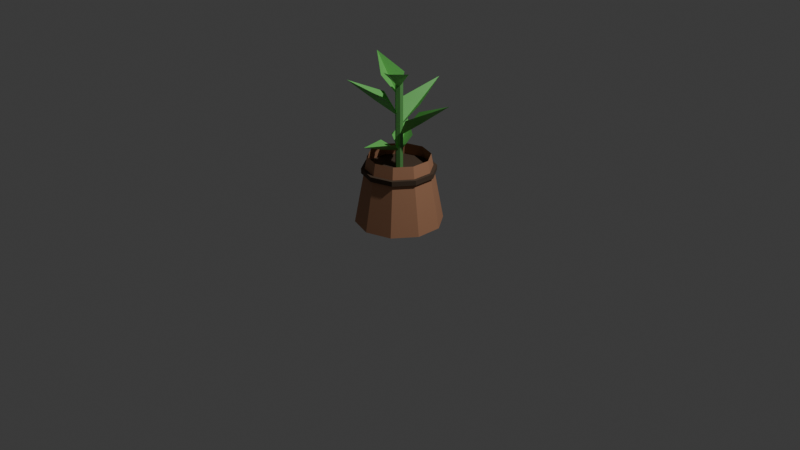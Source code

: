 # Source: Greenherb.blend  (saved by Blender 5.1.30; exported with 4.5.12 LTS)
import bpy
from mathutils import Matrix  # noqa: F401  (used for matrix-valued properties, if any)

bpy.ops.wm.read_factory_settings(use_empty=True)
scene = bpy.context.scene
scene.name = 'Scene'

# ---- collections
col_collection = bpy.data.collections.new('Collection'); scene.collection.children.link(col_collection)

# ---- materials (node trees are filled in below, after node groups)
mat_herb_potbrown = bpy.data.materials.new('Herb_PotBrown')
mat_herb_soildark = bpy.data.materials.new('Herb_SoilDark')
mat_herb_stemgreen = bpy.data.materials.new('Herb_StemGreen')
mat_herb_leafgreen = bpy.data.materials.new('Herb_LeafGreen')

# ---- material node trees
mat_herb_potbrown.use_nodes = True; mat_herb_potbrown.node_tree.nodes.clear()
_N = mat_herb_potbrown.node_tree.nodes; _L = mat_herb_potbrown.node_tree.links
n0 = _N.new('ShaderNodeBsdfPrincipled'); n0.name = 'Principled BSDF'; n0.location = (-200, 100)
n0.inputs[0].default_value = (0.45, 0.22, 0.12, 1.0)
n0.inputs[2].default_value = 0.7
n1 = _N.new('ShaderNodeOutputMaterial'); n1.name = 'Material Output'; n1.location = (200, 100)
_L.new(n0.outputs[0], n1.inputs[0])
n1.is_active_output = True
mat_herb_soildark.use_nodes = True; mat_herb_soildark.node_tree.nodes.clear()
_N = mat_herb_soildark.node_tree.nodes; _L = mat_herb_soildark.node_tree.links
n0 = _N.new('ShaderNodeBsdfPrincipled'); n0.name = 'Principled BSDF'; n0.location = (-200, 100)
n0.inputs[0].default_value = (0.08, 0.05, 0.03, 1.0)
n0.inputs[2].default_value = 0.9
n1 = _N.new('ShaderNodeOutputMaterial'); n1.name = 'Material Output'; n1.location = (200, 100)
_L.new(n0.outputs[0], n1.inputs[0])
n1.is_active_output = True
mat_herb_stemgreen.use_nodes = True; mat_herb_stemgreen.node_tree.nodes.clear()
_N = mat_herb_stemgreen.node_tree.nodes; _L = mat_herb_stemgreen.node_tree.links
n0 = _N.new('ShaderNodeBsdfPrincipled'); n0.name = 'Principled BSDF'; n0.location = (-200, 100)
n0.inputs[0].default_value = (0.12, 0.35, 0.1, 1.0)
n1 = _N.new('ShaderNodeOutputMaterial'); n1.name = 'Material Output'; n1.location = (200, 100)
_L.new(n0.outputs[0], n1.inputs[0])
n1.is_active_output = True
mat_herb_leafgreen.use_nodes = True; mat_herb_leafgreen.node_tree.nodes.clear()
_N = mat_herb_leafgreen.node_tree.nodes; _L = mat_herb_leafgreen.node_tree.links
n0 = _N.new('ShaderNodeBsdfPrincipled'); n0.name = 'Principled BSDF'; n0.location = (-200, 100)
n0.inputs[0].default_value = (0.15, 0.55, 0.12, 1.0)
n0.inputs[2].default_value = 0.4
n1 = _N.new('ShaderNodeOutputMaterial'); n1.name = 'Material Output'; n1.location = (200, 100)
_L.new(n0.outputs[0], n1.inputs[0])
n1.is_active_output = True

# ---- world
world_world = bpy.data.worlds.new('World'); scene.world = world_world
world_world.use_nodes = True; world_world.node_tree.nodes.clear()
_N = world_world.node_tree.nodes; _L = world_world.node_tree.links
n0 = _N.new('ShaderNodeOutputWorld'); n0.name = 'World Output'; n0.location = (200, 100)
n1 = _N.new('ShaderNodeBackground'); n1.name = 'Background'; n1.location = (-200, 100)
n1.inputs[0].default_value = (0.05088, 0.05088, 0.05088, 1.0)
_L.new(n1.outputs[0], n0.inputs[0])
n0.is_active_output = True
world_world.color = (0.05088, 0.05088, 0.05088)
world_world.sun_shadow_jitter_overblur = 0.0

# ---- cameras
cam_camera = bpy.data.cameras.new('Camera')
cam_camera.clip_end = 100.0
cam_camera.ortho_scale = 7.314

# ---- lights
light_light = bpy.data.lights.new('Light', 'POINT')
light_light.energy = 1000.0
light_light.shadow_soft_size = 0.1

# ---- meshes
me_herbpotmesh = bpy.data.meshes.new('HerbPotMesh')
me_herbpotmesh.from_pydata([(0.0, 0.45, 5.96e-09), (0.0, 0.32, 0.7), (0.2645, 0.3641, 5.96e-09), (0.1881, 0.2589, 0.7), (0.428, 0.1391, 5.96e-09), (0.3043, 0.09889, 0.7), (0.428, -0.1391, 5.96e-09), (0.3043, -0.09889, 0.7), (0.2645, -0.3641, 5.96e-09), (0.1881, -0.2589, 0.7), (0.0, -0.45, 5.96e-09), (0.0, -0.32, 0.7), (-0.2645, -0.3641, 5.96e-09), (-0.1881, -0.2589, 0.7), (-0.428, -0.1391, 5.96e-09), (-0.3043, -0.09889, 0.7), (-0.428, 0.1391, 5.96e-09), (-0.3043, 0.09889, 0.7), (-0.2645, 0.3641, 5.96e-09), (-0.1881, 0.2589, 0.7)], [], [(0, 1, 3, 2), (2, 3, 5, 4), (4, 5, 7, 6), (6, 7, 9, 8), (8, 9, 11, 10), (10, 11, 13, 12), (12, 13, 15, 14), (14, 15, 17, 16), (16, 17, 19, 18), (18, 19, 1, 0)])
me_herbpotmesh.materials.append(mat_herb_potbrown)
me_herbpotmesh.update()
me_cylinder = bpy.data.meshes.new('Cylinder')
me_cylinder.from_pydata([(0.0, 0.38, -0.025), (0.0, 0.38, 0.025), (0.2234, 0.3074, -0.025), (0.2234, 0.3074, 0.025), (0.3614, 0.1174, -0.025), (0.3614, 0.1174, 0.025), (0.3614, -0.1174, -0.025), (0.3614, -0.1174, 0.025), (0.2234, -0.3074, -0.025), (0.2234, -0.3074, 0.025), (0.0, -0.38, -0.025), (0.0, -0.38, 0.025), (-0.2234, -0.3074, -0.025), (-0.2234, -0.3074, 0.025), (-0.3614, -0.1174, -0.025), (-0.3614, -0.1174, 0.025), (-0.3614, 0.1174, -0.025), (-0.3614, 0.1174, 0.025), (-0.2234, 0.3074, -0.025), (-0.2234, 0.3074, 0.025)], [], [(0, 1, 3, 2), (2, 3, 5, 4), (4, 5, 7, 6), (6, 7, 9, 8), (8, 9, 11, 10), (10, 11, 13, 12), (12, 13, 15, 14), (14, 15, 17, 16), (3, 1, 19, 17, 15, 13, 11, 9, 7, 5), (16, 17, 19, 18), (18, 19, 1, 0), (0, 2, 4, 6, 8, 10, 12, 14, 16, 18)])
_uv = me_cylinder.uv_layers.new(name='UVMap')
_uv.uv.foreach_set('vector', [1.0, 0.5, 1.0, 1.0, 0.9, 1.0, 0.9, 0.5, 0.9, 0.5, 0.9, 1.0, 0.8, 1.0, 0.8, 0.5, 0.8, 0.5, 0.8, 1.0, 0.7, 1.0, 0.7, 0.5, 0.7, 0.5, 0.7, 1.0, 0.6, 1.0, 0.6, 0.5, 0.6, 0.5, 0.6, 1.0, 0.5, 1.0, 0.5, 0.5, 0.5, 0.5, 0.5, 1.0, 0.4, 1.0, 0.4, 0.5, 0.4, 0.5, 0.4, 1.0, 0.3, 1.0, 0.3, 0.5, 0.3, 0.5, 0.3, 1.0, 0.2, 1.0, 0.2, 0.5, 0.3911, 0.4442, 0.25, 0.49, 0.1089, 0.4442, 0.02175, 0.3242, 0.02175, 0.1758, 0.1089, 0.05584, 0.25, 0.01, 0.3911, 0.05584, 0.4783, 0.1758, 0.4783, 0.3242, 0.2, 0.5, 0.2, 1.0, 0.1, 1.0, 0.1, 0.5, 0.1, 0.5, 0.1, 1.0, -7.451e-08, 1.0, -7.451e-08, 0.5, 0.75, 0.49, 0.8911, 0.4442, 0.9783, 0.3242, 0.9783, 0.1758, 0.8911, 0.05584, 0.75, 0.01, 0.6089, 0.05584, 0.5217, 0.1758, 0.5217, 0.3242, 0.6089, 0.4442])
me_cylinder.materials.append(mat_herb_soildark)
me_cylinder.update()
me_cylinder_001 = bpy.data.meshes.new('Cylinder.001')
me_cylinder_001.from_pydata([(0.0, 0.04, -0.65), (0.0, 0.04, 0.65), (0.03464, 0.02, -0.65), (0.03464, 0.02, 0.65), (0.03464, -0.02, -0.65), (0.03464, -0.02, 0.65), (0.0, -0.04, -0.65), (0.0, -0.04, 0.65), (-0.03464, -0.02, -0.65), (-0.03464, -0.02, 0.65), (-0.03464, 0.02, -0.65), (-0.03464, 0.02, 0.65)], [], [(0, 1, 3, 2), (2, 3, 5, 4), (4, 5, 7, 6), (6, 7, 9, 8), (3, 1, 11, 9, 7, 5), (8, 9, 11, 10), (10, 11, 1, 0), (0, 2, 4, 6, 8, 10)])
_uv = me_cylinder_001.uv_layers.new(name='UVMap')
_uv.uv.foreach_set('vector', [1.0, 0.5, 1.0, 1.0, 0.8333, 1.0, 0.8333, 0.5, 0.8333, 0.5, 0.8333, 1.0, 0.6667, 1.0, 0.6667, 0.5, 0.6667, 0.5, 0.6667, 1.0, 0.5, 1.0, 0.5, 0.5, 0.5, 0.5, 0.5, 1.0, 0.3333, 1.0, 0.3333, 0.5, 0.4578, 0.37, 0.25, 0.49, 0.04215, 0.37, 0.04215, 0.13, 0.25, 0.01, 0.4578, 0.13, 0.3333, 0.5, 0.3333, 1.0, 0.1667, 1.0, 0.1667, 0.5, 0.1667, 0.5, 0.1667, 1.0, -8.941e-08, 1.0, -8.941e-08, 0.5, 0.75, 0.49, 0.9578, 0.37, 0.9578, 0.13, 0.75, 0.01, 0.5422, 0.13, 0.5422, 0.37])
me_cylinder_001.materials.append(mat_herb_stemgreen)
me_cylinder_001.update()
me_herb_leaf_1 = bpy.data.meshes.new('Herb_Leaf_1')
me_herb_leaf_1.from_pydata([(0.0, 0.0, 0.0), (-0.125, 0.24, 0.05), (0.125, 0.24, 0.05), (0.0, 0.27, -0.05), (0.0, 0.6, -0.1)], [], [(0, 1, 3), (0, 3, 2), (3, 1, 4), (3, 4, 2)])
me_herb_leaf_1.materials.append(mat_herb_leafgreen)
me_herb_leaf_1.update()
me_herb_leaf_2 = bpy.data.meshes.new('Herb_Leaf_2')
me_herb_leaf_2.from_pydata([(0.0, 0.0, 0.0), (-0.125, 0.24, 0.05), (0.125, 0.24, 0.05), (0.0, 0.27, -0.05), (0.0, 0.6, -0.1)], [], [(0, 1, 3), (0, 3, 2), (3, 1, 4), (3, 4, 2)])
me_herb_leaf_2.materials.append(mat_herb_leafgreen)
me_herb_leaf_2.update()
me_herb_leaf_3 = bpy.data.meshes.new('Herb_Leaf_3')
me_herb_leaf_3.from_pydata([(0.0, 0.0, 0.0), (-0.125, 0.24, 0.05), (0.125, 0.24, 0.05), (0.0, 0.27, -0.05), (0.0, 0.6, -0.1)], [], [(0, 1, 3), (0, 3, 2), (3, 1, 4), (3, 4, 2)])
me_herb_leaf_3.materials.append(mat_herb_leafgreen)
me_herb_leaf_3.update()
me_herb_leaf_4 = bpy.data.meshes.new('Herb_Leaf_4')
me_herb_leaf_4.from_pydata([(0.0, 0.0, 0.0), (-0.125, 0.24, 0.05), (0.125, 0.24, 0.05), (0.0, 0.27, -0.05), (0.0, 0.6, -0.1)], [], [(0, 1, 3), (0, 3, 2), (3, 1, 4), (3, 4, 2)])
me_herb_leaf_4.materials.append(mat_herb_leafgreen)
me_herb_leaf_4.update()
me_herb_leaf_5 = bpy.data.meshes.new('Herb_Leaf_5')
me_herb_leaf_5.from_pydata([(0.0, 0.0, 0.0), (-0.125, 0.24, 0.05), (0.125, 0.24, 0.05), (0.0, 0.27, -0.05), (0.0, 0.6, -0.1)], [], [(0, 1, 3), (0, 3, 2), (3, 1, 4), (3, 4, 2)])
me_herb_leaf_5.materials.append(mat_herb_leafgreen)
me_herb_leaf_5.update()
me_herb_leaf_6 = bpy.data.meshes.new('Herb_Leaf_6')
me_herb_leaf_6.from_pydata([(0.0, 0.0, 0.0), (-0.125, 0.24, 0.05), (0.125, 0.24, 0.05), (0.0, 0.27, -0.05), (0.0, 0.6, -0.1)], [], [(0, 1, 3), (0, 3, 2), (3, 1, 4), (3, 4, 2)])
me_herb_leaf_6.materials.append(mat_herb_leafgreen)
me_herb_leaf_6.update()
me_herb_leaf_7 = bpy.data.meshes.new('Herb_Leaf_7')
me_herb_leaf_7.from_pydata([(0.0, 0.0, 0.0), (-0.125, 0.24, 0.05), (0.125, 0.24, 0.05), (0.0, 0.27, -0.05), (0.0, 0.6, -0.1)], [], [(0, 1, 3), (0, 3, 2), (3, 1, 4), (3, 4, 2)])
me_herb_leaf_7.materials.append(mat_herb_leafgreen)
me_herb_leaf_7.update()

# ---- objects
ob_light = bpy.data.objects.new('Light', light_light)
ob_camera = bpy.data.objects.new('Camera', cam_camera)
ob_herb_pot = bpy.data.objects.new('Herb_Pot', me_herbpotmesh)
ob_herb_soil = bpy.data.objects.new('Herb_Soil', me_cylinder)
ob_herb_stem = bpy.data.objects.new('Herb_Stem', me_cylinder_001)
ob_herb_leaf_1 = bpy.data.objects.new('Herb_Leaf_1', me_herb_leaf_1)
ob_herb_leaf_2 = bpy.data.objects.new('Herb_Leaf_2', me_herb_leaf_2)
ob_herb_leaf_3 = bpy.data.objects.new('Herb_Leaf_3', me_herb_leaf_3)
ob_herb_leaf_4 = bpy.data.objects.new('Herb_Leaf_4', me_herb_leaf_4)
ob_herb_leaf_5 = bpy.data.objects.new('Herb_Leaf_5', me_herb_leaf_5)
ob_herb_leaf_6 = bpy.data.objects.new('Herb_Leaf_6', me_herb_leaf_6)
ob_herb_leaf_7 = bpy.data.objects.new('Herb_Leaf_7', me_herb_leaf_7)

# ---- transforms, parenting, visibility, modifiers, constraints
ob_light.location = (4.076, 1.005, 5.904)
ob_light.rotation_euler = (0.6503, 0.05522, 1.866)
ob_light.lock_rotations_4d = False
ob_light.empty_display_type = 'ARROWS'
ob_light.color = (0.0, 0.0, 0.0, 0.0)
ob_light.lineart.crease_threshold = 0.0
ob_camera.location = (7.359, -6.926, 4.958)
ob_camera.rotation_euler = (1.109, 0.0, 0.8149)
ob_camera.lock_rotations_4d = False
ob_camera.empty_display_type = 'ARROWS'
ob_camera.color = (0.0, 0.0, 0.0, 0.0)
ob_camera.display_type = 'WIRE'
ob_camera.lineart.crease_threshold = 0.0
ob_herb_pot.location = (0.0, 0.0, 0.0)
ob_herb_soil.parent = ob_herb_pot
ob_herb_soil.location = (0.0, 0.0, 0.55)
ob_herb_stem.parent = ob_herb_pot
ob_herb_stem.location = (0.0, 0.0, 0.8)
ob_herb_leaf_1.parent = ob_herb_stem
ob_herb_leaf_1.location = (0.0, 0.0, 0.2)
ob_herb_leaf_1.rotation_euler = (0.7854, 0.0, 0.0)
ob_herb_leaf_1.scale = (1.1, 1.1, 1.1)
ob_herb_leaf_2.parent = ob_herb_stem
ob_herb_leaf_2.location = (0.0, 0.0, 0.5)
ob_herb_leaf_2.rotation_euler = (0.733, 0.0, 1.257)
ob_herb_leaf_3.parent = ob_herb_stem
ob_herb_leaf_3.location = (0.0, 0.0, 0.3)
ob_herb_leaf_3.rotation_euler = (0.8378, 0.0, 2.513)
ob_herb_leaf_3.scale = (1.05, 1.05, 1.05)
ob_herb_leaf_4.parent = ob_herb_stem
ob_herb_leaf_4.location = (0.0, 0.0, 0.6)
ob_herb_leaf_4.rotation_euler = (0.6981, 0.0, 3.77)
ob_herb_leaf_4.scale = (0.95, 0.95, 0.95)
ob_herb_leaf_5.parent = ob_herb_stem
ob_herb_leaf_5.location = (0.0, 0.0, 0.1)
ob_herb_leaf_5.rotation_euler = (0.8029, 0.0, 5.027)
ob_herb_leaf_5.scale = (1.1, 1.1, 1.1)
ob_herb_leaf_6.parent = ob_herb_stem
ob_herb_leaf_6.location = (0.0, 0.0, -0.08)
ob_herb_leaf_6.rotation_euler = (0.5236, 0.0, 0.6283)
ob_herb_leaf_6.scale = (0.85, 0.85, 0.85)
ob_herb_leaf_7.parent = ob_herb_stem
ob_herb_leaf_7.location = (0.0, 0.0, -0.05)
ob_herb_leaf_7.rotation_euler = (0.4887, 0.0, 3.142)
ob_herb_leaf_7.scale = (0.8, 0.8, 0.8)

# ---- collection membership
col_collection.objects.link(ob_light)
col_collection.objects.link(ob_camera)
col_collection.objects.link(ob_herb_pot)
col_collection.objects.link(ob_herb_soil)
col_collection.objects.link(ob_herb_stem)
col_collection.objects.link(ob_herb_leaf_1)
col_collection.objects.link(ob_herb_leaf_2)
col_collection.objects.link(ob_herb_leaf_3)
col_collection.objects.link(ob_herb_leaf_4)
col_collection.objects.link(ob_herb_leaf_5)
col_collection.objects.link(ob_herb_leaf_6)
col_collection.objects.link(ob_herb_leaf_7)

# ---- scene / render settings (as saved in the file)
scene.camera = ob_camera
scene.frame_start = 1; scene.frame_end = 250; scene.frame_set(1)
scene.render.engine = 'BLENDER_EEVEE_NEXT'
scene.render.bake_bias = 0.0
scene.render.bake_samples = 0
scene.cycles.sampling_pattern = 'TABULATED_SOBOL'
scene.eevee.use_volume_custom_range = False
bpy.context.view_layer.update()
